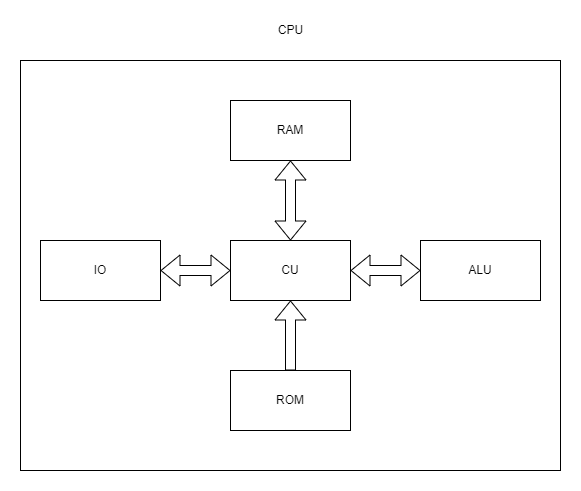

The diagram above was exported from draw.io. Its source (the exported page's mxGraphModel, read from the mxfile embedded in the PNG):
<mxGraphModel dx="1422" dy="697" grid="1" gridSize="10" guides="1" tooltips="1" connect="1" arrows="1" fold="1" page="1" pageScale="1" pageWidth="827" pageHeight="1169" math="0" shadow="0">
  <root>
    <mxCell id="0" />
    <mxCell id="1" parent="0" />
    <mxCell id="JBka-tAC0Hzj36yhq6bS-1" value="" style="rounded=0;whiteSpace=wrap;html=1;" vertex="1" parent="1">
      <mxGeometry x="110" y="200" width="540" height="410" as="geometry" />
    </mxCell>
    <mxCell id="JBka-tAC0Hzj36yhq6bS-2" value="CPU" style="text;html=1;align=center;verticalAlign=middle;resizable=0;points=[];autosize=1;strokeColor=none;fillColor=none;" vertex="1" parent="1">
      <mxGeometry x="360" y="160" width="40" height="20" as="geometry" />
    </mxCell>
    <mxCell id="JBka-tAC0Hzj36yhq6bS-3" value="RAM" style="rounded=0;whiteSpace=wrap;html=1;" vertex="1" parent="1">
      <mxGeometry x="320" y="240" width="120" height="60" as="geometry" />
    </mxCell>
    <mxCell id="JBka-tAC0Hzj36yhq6bS-4" value="ROM" style="rounded=0;whiteSpace=wrap;html=1;" vertex="1" parent="1">
      <mxGeometry x="320" y="510" width="120" height="60" as="geometry" />
    </mxCell>
    <mxCell id="JBka-tAC0Hzj36yhq6bS-5" value="CU" style="rounded=0;whiteSpace=wrap;html=1;" vertex="1" parent="1">
      <mxGeometry x="320" y="380" width="120" height="60" as="geometry" />
    </mxCell>
    <mxCell id="JBka-tAC0Hzj36yhq6bS-6" value="ALU" style="rounded=0;whiteSpace=wrap;html=1;" vertex="1" parent="1">
      <mxGeometry x="510" y="380" width="120" height="60" as="geometry" />
    </mxCell>
    <mxCell id="JBka-tAC0Hzj36yhq6bS-7" value="IO" style="rounded=0;whiteSpace=wrap;html=1;" vertex="1" parent="1">
      <mxGeometry x="130" y="380" width="120" height="60" as="geometry" />
    </mxCell>
    <mxCell id="JBka-tAC0Hzj36yhq6bS-8" value="" style="shape=flexArrow;endArrow=classic;startArrow=classic;html=1;rounded=0;exitX=1;exitY=0.5;exitDx=0;exitDy=0;" edge="1" parent="1" source="JBka-tAC0Hzj36yhq6bS-7" target="JBka-tAC0Hzj36yhq6bS-5">
      <mxGeometry width="100" height="100" relative="1" as="geometry">
        <mxPoint x="380" y="430" as="sourcePoint" />
        <mxPoint x="460" y="340" as="targetPoint" />
      </mxGeometry>
    </mxCell>
    <mxCell id="JBka-tAC0Hzj36yhq6bS-9" value="" style="shape=flexArrow;endArrow=classic;startArrow=classic;html=1;rounded=0;entryX=0;entryY=0.5;entryDx=0;entryDy=0;exitX=1;exitY=0.5;exitDx=0;exitDy=0;" edge="1" parent="1" source="JBka-tAC0Hzj36yhq6bS-5" target="JBka-tAC0Hzj36yhq6bS-6">
      <mxGeometry width="100" height="100" relative="1" as="geometry">
        <mxPoint x="360" y="440" as="sourcePoint" />
        <mxPoint x="460" y="340" as="targetPoint" />
      </mxGeometry>
    </mxCell>
    <mxCell id="JBka-tAC0Hzj36yhq6bS-11" value="" style="shape=flexArrow;endArrow=classic;startArrow=classic;html=1;rounded=0;entryX=0.5;entryY=1;entryDx=0;entryDy=0;" edge="1" parent="1" source="JBka-tAC0Hzj36yhq6bS-5" target="JBka-tAC0Hzj36yhq6bS-3">
      <mxGeometry width="100" height="100" relative="1" as="geometry">
        <mxPoint x="360" y="440" as="sourcePoint" />
        <mxPoint x="460" y="340" as="targetPoint" />
      </mxGeometry>
    </mxCell>
    <mxCell id="JBka-tAC0Hzj36yhq6bS-12" value="" style="shape=flexArrow;endArrow=classic;html=1;rounded=0;exitX=0.5;exitY=0;exitDx=0;exitDy=0;entryX=0.5;entryY=1;entryDx=0;entryDy=0;" edge="1" parent="1" source="JBka-tAC0Hzj36yhq6bS-4" target="JBka-tAC0Hzj36yhq6bS-5">
      <mxGeometry width="50" height="50" relative="1" as="geometry">
        <mxPoint x="390" y="410" as="sourcePoint" />
        <mxPoint x="440" y="360" as="targetPoint" />
      </mxGeometry>
    </mxCell>
  </root>
</mxGraphModel>